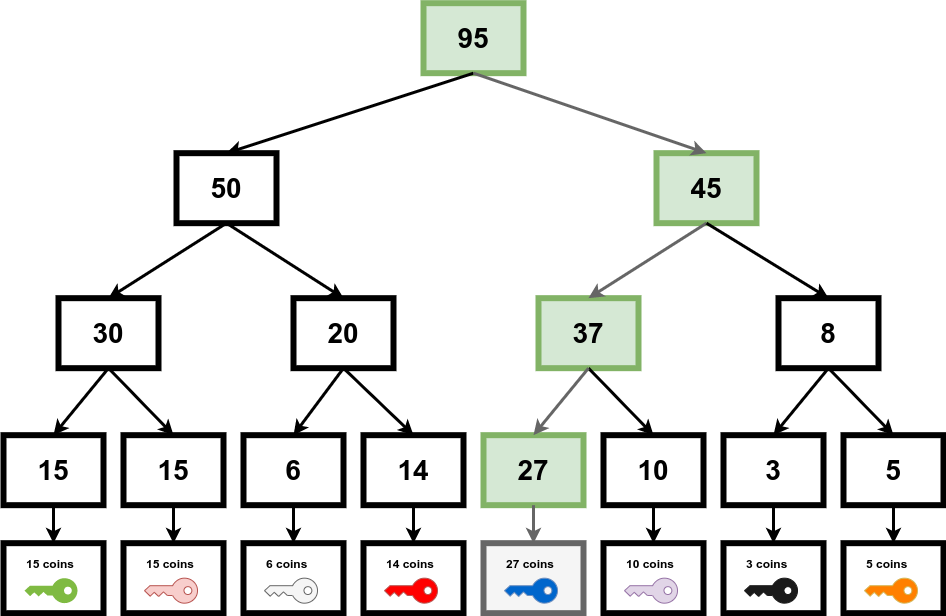

The diagram above was exported from draw.io. Its source (the exported page's mxGraphModel, read from the mxfile embedded in the PNG):
<mxGraphModel dx="1635" dy="846" grid="1" gridSize="10" guides="1" tooltips="1" connect="1" arrows="1" fold="1" page="1" pageScale="1" pageWidth="850" pageHeight="1100" background="#ffffff" math="0" shadow="0">
  <root>
    <mxCell id="0" />
    <mxCell id="1" parent="0" />
    <mxCell id="103a025c959de1d-1" value="&lt;font style=&quot;font-size: 28px&quot;&gt;&lt;b&gt;15&lt;/b&gt;&lt;/font&gt;" style="rounded=0;whiteSpace=wrap;html=1;strokeColor=#000000;strokeWidth=6;fillColor=#ffffff;" parent="1" vertex="1">
      <mxGeometry x="40" y="451.66666666666663" width="100" height="70" as="geometry" />
    </mxCell>
    <mxCell id="103a025c959de1d-6" value="&lt;b&gt;&lt;font style=&quot;font-size: 28px&quot;&gt;15&lt;/font&gt;&lt;/b&gt;" style="rounded=0;whiteSpace=wrap;html=1;strokeColor=#000000;strokeWidth=6;fillColor=#ffffff;" parent="1" vertex="1">
      <mxGeometry x="160" y="451.66666666666663" width="100" height="70" as="geometry" />
    </mxCell>
    <mxCell id="103a025c959de1d-9" value="&lt;font style=&quot;font-size: 28px&quot;&gt;&lt;b&gt;6&lt;/b&gt;&lt;/font&gt;" style="rounded=0;whiteSpace=wrap;html=1;strokeColor=#000000;strokeWidth=6;fillColor=#ffffff;" parent="1" vertex="1">
      <mxGeometry x="280" y="451.66666666666663" width="100" height="70" as="geometry" />
    </mxCell>
    <mxCell id="103a025c959de1d-12" value="&lt;b&gt;&lt;font style=&quot;font-size: 28px&quot;&gt;14&lt;/font&gt;&lt;/b&gt;" style="rounded=0;whiteSpace=wrap;html=1;strokeColor=#000000;strokeWidth=6;fillColor=#ffffff;" parent="1" vertex="1">
      <mxGeometry x="400" y="451.66666666666663" width="100" height="70" as="geometry" />
    </mxCell>
    <mxCell id="103a025c959de1d-15" value="&lt;b&gt;&lt;font style=&quot;font-size: 28px&quot;&gt;27&lt;/font&gt;&lt;/b&gt;" style="rounded=0;whiteSpace=wrap;html=1;strokeColor=#82b366;strokeWidth=6;fillColor=#d5e8d4;" parent="1" vertex="1">
      <mxGeometry x="520" y="451.66666666666663" width="100" height="70" as="geometry" />
    </mxCell>
    <mxCell id="103a025c959de1d-18" value="&lt;font style=&quot;font-size: 28px&quot;&gt;&lt;b&gt;10&lt;/b&gt;&lt;/font&gt;" style="rounded=0;whiteSpace=wrap;html=1;strokeColor=#000000;strokeWidth=6;fillColor=#ffffff;" parent="1" vertex="1">
      <mxGeometry x="640" y="451.66666666666663" width="100" height="70" as="geometry" />
    </mxCell>
    <mxCell id="103a025c959de1d-21" value="&lt;b&gt;&lt;font style=&quot;font-size: 28px&quot;&gt;3&lt;/font&gt;&lt;/b&gt;" style="rounded=0;whiteSpace=wrap;html=1;strokeColor=#000000;strokeWidth=6;fillColor=#ffffff;" parent="1" vertex="1">
      <mxGeometry x="760" y="451.66666666666663" width="100" height="70" as="geometry" />
    </mxCell>
    <mxCell id="103a025c959de1d-24" value="&lt;b&gt;&lt;font style=&quot;font-size: 28px&quot;&gt;5&lt;/font&gt;&lt;/b&gt;" style="rounded=0;whiteSpace=wrap;html=1;strokeColor=#000000;strokeWidth=6;fillColor=#ffffff;" parent="1" vertex="1">
      <mxGeometry x="880" y="451.66666666666663" width="100" height="70" as="geometry" />
    </mxCell>
    <mxCell id="103a025c959de1d-27" value="&lt;b&gt;&lt;font style=&quot;font-size: 28px&quot;&gt;30&lt;/font&gt;&lt;/b&gt;" style="rounded=0;whiteSpace=wrap;html=1;strokeColor=#000000;strokeWidth=6;fillColor=#ffffff;" parent="1" vertex="1">
      <mxGeometry x="95" y="314.66666666666663" width="100" height="70" as="geometry" />
    </mxCell>
    <mxCell id="103a025c959de1d-28" value="" style="endArrow=classic;html=1;strokeWidth=3;entryX=0.5;entryY=0;exitX=0.5;exitY=1;" parent="1" source="103a025c959de1d-27" target="103a025c959de1d-1" edge="1">
      <mxGeometry width="50" height="50" relative="1" as="geometry">
        <mxPoint x="320" y="240" as="sourcePoint" />
        <mxPoint x="370" y="190" as="targetPoint" />
      </mxGeometry>
    </mxCell>
    <mxCell id="103a025c959de1d-29" value="" style="endArrow=classic;html=1;strokeWidth=3;entryX=0.5;entryY=0;exitX=0.5;exitY=1;" parent="1" source="103a025c959de1d-27" target="103a025c959de1d-6" edge="1">
      <mxGeometry width="50" height="50" relative="1" as="geometry">
        <mxPoint x="159.8571428571429" y="360.28571428571433" as="sourcePoint" />
        <mxPoint x="99.85714285714289" y="461.7142857142858" as="targetPoint" />
      </mxGeometry>
    </mxCell>
    <mxCell id="103a025c959de1d-30" value="&lt;font style=&quot;font-size: 28px&quot;&gt;&lt;b&gt;20&lt;/b&gt;&lt;/font&gt;" style="rounded=0;whiteSpace=wrap;html=1;strokeColor=#000000;strokeWidth=6;fillColor=#ffffff;" parent="1" vertex="1">
      <mxGeometry x="330" y="314.66666666666663" width="100" height="70" as="geometry" />
    </mxCell>
    <mxCell id="103a025c959de1d-31" value="" style="endArrow=classic;html=1;strokeWidth=3;entryX=0.5;entryY=0;exitX=0.5;exitY=1;" parent="1" source="103a025c959de1d-30" target="103a025c959de1d-9" edge="1">
      <mxGeometry width="50" height="50" relative="1" as="geometry">
        <mxPoint x="159.8571428571429" y="360.28571428571433" as="sourcePoint" />
        <mxPoint x="99.85714285714289" y="461.7142857142858" as="targetPoint" />
      </mxGeometry>
    </mxCell>
    <mxCell id="103a025c959de1d-32" value="" style="endArrow=classic;html=1;strokeWidth=3;entryX=0.5;entryY=0;exitX=0.5;exitY=1;" parent="1" source="103a025c959de1d-30" target="103a025c959de1d-12" edge="1">
      <mxGeometry width="50" height="50" relative="1" as="geometry">
        <mxPoint x="159.8571428571429" y="360.28571428571433" as="sourcePoint" />
        <mxPoint x="219.8571428571429" y="461.7142857142858" as="targetPoint" />
      </mxGeometry>
    </mxCell>
    <mxCell id="103a025c959de1d-33" value="&lt;b&gt;&lt;font style=&quot;font-size: 28px&quot;&gt;37&lt;/font&gt;&lt;/b&gt;" style="rounded=0;whiteSpace=wrap;html=1;strokeColor=#82b366;strokeWidth=6;fillColor=#d5e8d4;" parent="1" vertex="1">
      <mxGeometry x="575" y="314.66666666666663" width="100" height="70" as="geometry" />
    </mxCell>
    <mxCell id="103a025c959de1d-34" value="" style="endArrow=classic;html=1;strokeWidth=3;entryX=0.5;entryY=0;exitX=0.5;exitY=1;" parent="1" source="103a025c959de1d-33" target="103a025c959de1d-18" edge="1">
      <mxGeometry width="50" height="50" relative="1" as="geometry">
        <mxPoint x="395.57142857142867" y="360.28571428571433" as="sourcePoint" />
        <mxPoint x="459.8571428571429" y="461.7142857142858" as="targetPoint" />
      </mxGeometry>
    </mxCell>
    <mxCell id="103a025c959de1d-35" value="" style="endArrow=classic;html=1;strokeWidth=3;entryX=0.5;entryY=0;exitX=0.5;exitY=1;fillColor=#f5f5f5;strokeColor=#666666;" parent="1" source="103a025c959de1d-33" target="103a025c959de1d-15" edge="1">
      <mxGeometry width="50" height="50" relative="1" as="geometry">
        <mxPoint x="405.57142857142867" y="370.28571428571433" as="sourcePoint" />
        <mxPoint x="469.8571428571429" y="471.7142857142858" as="targetPoint" />
      </mxGeometry>
    </mxCell>
    <mxCell id="103a025c959de1d-36" value="" style="rounded=0;whiteSpace=wrap;html=1;strokeColor=#000000;strokeWidth=6;fillColor=#ffffff;" parent="1" vertex="1">
      <mxGeometry x="40" y="559.6666666666666" width="100" height="70" as="geometry" />
    </mxCell>
    <mxCell id="103a025c959de1d-37" value="" style="shadow=0;dashed=0;html=1;strokeColor=none;labelPosition=center;verticalLabelPosition=bottom;verticalAlign=top;shape=mxgraph.office.security.key_permissions;fillColor=#7FBA42;rotation=90;" parent="1" vertex="1">
      <mxGeometry x="75" y="580.6666666666666" width="25" height="53" as="geometry" />
    </mxCell>
    <mxCell id="103a025c959de1d-38" value="&lt;b&gt;15 coins&lt;/b&gt;" style="text;html=1;resizable=0;points=[];autosize=1;align=left;verticalAlign=top;spacingTop=-4;" parent="1" vertex="1">
      <mxGeometry x="61" y="570.6666666666666" width="60" height="20" as="geometry" />
    </mxCell>
    <mxCell id="103a025c959de1d-39" value="" style="rounded=0;whiteSpace=wrap;html=1;strokeColor=#000000;strokeWidth=6;fillColor=#ffffff;" parent="1" vertex="1">
      <mxGeometry x="160" y="559.6666666666666" width="100" height="70" as="geometry" />
    </mxCell>
    <mxCell id="103a025c959de1d-40" value="" style="shadow=0;dashed=0;html=1;strokeColor=#b85450;labelPosition=center;verticalLabelPosition=bottom;verticalAlign=top;shape=mxgraph.office.security.key_permissions;fillColor=#f8cecc;rotation=90;" parent="1" vertex="1">
      <mxGeometry x="195" y="580.6666666666666" width="25" height="53" as="geometry" />
    </mxCell>
    <mxCell id="103a025c959de1d-41" value="&lt;b&gt;15 coins&lt;/b&gt;" style="text;html=1;resizable=0;points=[];autosize=1;align=left;verticalAlign=top;spacingTop=-4;" parent="1" vertex="1">
      <mxGeometry x="181" y="570.6666666666666" width="60" height="20" as="geometry" />
    </mxCell>
    <mxCell id="103a025c959de1d-42" value="" style="rounded=0;whiteSpace=wrap;html=1;strokeColor=#000000;strokeWidth=6;fillColor=#ffffff;" parent="1" vertex="1">
      <mxGeometry x="280" y="559.6666666666666" width="100" height="70" as="geometry" />
    </mxCell>
    <mxCell id="103a025c959de1d-43" value="" style="shadow=0;dashed=0;html=1;strokeColor=#666666;labelPosition=center;verticalLabelPosition=bottom;verticalAlign=top;shape=mxgraph.office.security.key_permissions;fillColor=#f5f5f5;rotation=90;" parent="1" vertex="1">
      <mxGeometry x="315" y="580.6666666666666" width="25" height="53" as="geometry" />
    </mxCell>
    <mxCell id="103a025c959de1d-44" value="&lt;b&gt;6 coins&lt;/b&gt;" style="text;html=1;resizable=0;points=[];autosize=1;align=left;verticalAlign=top;spacingTop=-4;" parent="1" vertex="1">
      <mxGeometry x="301" y="570.6666666666666" width="60" height="20" as="geometry" />
    </mxCell>
    <mxCell id="103a025c959de1d-45" value="" style="rounded=0;whiteSpace=wrap;html=1;strokeColor=#000000;strokeWidth=6;fillColor=#ffffff;" parent="1" vertex="1">
      <mxGeometry x="400" y="559.6666666666666" width="100" height="70" as="geometry" />
    </mxCell>
    <mxCell id="103a025c959de1d-46" value="" style="shadow=0;dashed=0;html=1;strokeColor=#b85450;labelPosition=center;verticalLabelPosition=bottom;verticalAlign=top;shape=mxgraph.office.security.key_permissions;fillColor=#FF0000;rotation=90;" parent="1" vertex="1">
      <mxGeometry x="435" y="580.6666666666666" width="25" height="53" as="geometry" />
    </mxCell>
    <mxCell id="103a025c959de1d-47" value="&lt;b&gt;14 coins&lt;/b&gt;" style="text;html=1;resizable=0;points=[];autosize=1;align=left;verticalAlign=top;spacingTop=-4;" parent="1" vertex="1">
      <mxGeometry x="421" y="570.6666666666666" width="60" height="20" as="geometry" />
    </mxCell>
    <mxCell id="103a025c959de1d-48" value="" style="rounded=0;whiteSpace=wrap;html=1;strokeColor=#666666;strokeWidth=6;fillColor=#f5f5f5;" parent="1" vertex="1">
      <mxGeometry x="520" y="559.6666666666666" width="100" height="70" as="geometry" />
    </mxCell>
    <mxCell id="103a025c959de1d-49" value="" style="shadow=0;dashed=0;html=1;strokeColor=#6c8ebf;labelPosition=center;verticalLabelPosition=bottom;verticalAlign=top;shape=mxgraph.office.security.key_permissions;fillColor=#0066CC;rotation=90;" parent="1" vertex="1">
      <mxGeometry x="555" y="580.6666666666666" width="25" height="53" as="geometry" />
    </mxCell>
    <mxCell id="103a025c959de1d-50" value="&lt;b&gt;27 coins&lt;/b&gt;" style="text;html=1;resizable=0;points=[];autosize=1;align=left;verticalAlign=top;spacingTop=-4;" parent="1" vertex="1">
      <mxGeometry x="541" y="570.6666666666666" width="60" height="20" as="geometry" />
    </mxCell>
    <mxCell id="103a025c959de1d-51" value="" style="rounded=0;whiteSpace=wrap;html=1;strokeColor=#000000;strokeWidth=6;fillColor=#ffffff;" parent="1" vertex="1">
      <mxGeometry x="640" y="559.6666666666666" width="100" height="70" as="geometry" />
    </mxCell>
    <mxCell id="103a025c959de1d-52" value="" style="shadow=0;dashed=0;html=1;strokeColor=#9673a6;labelPosition=center;verticalLabelPosition=bottom;verticalAlign=top;shape=mxgraph.office.security.key_permissions;fillColor=#e1d5e7;rotation=90;" parent="1" vertex="1">
      <mxGeometry x="675" y="580.6666666666666" width="25" height="53" as="geometry" />
    </mxCell>
    <mxCell id="103a025c959de1d-53" value="&lt;b&gt;10 coins&lt;/b&gt;" style="text;html=1;resizable=0;points=[];autosize=1;align=left;verticalAlign=top;spacingTop=-4;" parent="1" vertex="1">
      <mxGeometry x="661" y="570.6666666666666" width="60" height="20" as="geometry" />
    </mxCell>
    <mxCell id="103a025c959de1d-54" value="" style="rounded=0;whiteSpace=wrap;html=1;strokeColor=#000000;strokeWidth=6;fillColor=#ffffff;" parent="1" vertex="1">
      <mxGeometry x="760" y="559.6666666666666" width="100" height="70" as="geometry" />
    </mxCell>
    <mxCell id="103a025c959de1d-55" value="" style="shadow=0;dashed=0;html=1;strokeColor=#1A1A1A;labelPosition=center;verticalLabelPosition=bottom;verticalAlign=top;shape=mxgraph.office.security.key_permissions;fillColor=#1A1A1A;rotation=90;" parent="1" vertex="1">
      <mxGeometry x="795" y="580.6666666666666" width="25" height="53" as="geometry" />
    </mxCell>
    <mxCell id="103a025c959de1d-56" value="&lt;b&gt;3 coins&lt;/b&gt;" style="text;html=1;resizable=0;points=[];autosize=1;align=left;verticalAlign=top;spacingTop=-4;" parent="1" vertex="1">
      <mxGeometry x="781" y="570.6666666666666" width="60" height="20" as="geometry" />
    </mxCell>
    <mxCell id="103a025c959de1d-57" value="" style="rounded=0;whiteSpace=wrap;html=1;strokeColor=#000000;strokeWidth=6;fillColor=#ffffff;" parent="1" vertex="1">
      <mxGeometry x="880" y="559.6666666666666" width="100" height="70" as="geometry" />
    </mxCell>
    <mxCell id="103a025c959de1d-58" value="" style="shadow=0;dashed=0;html=1;strokeColor=#d6b656;labelPosition=center;verticalLabelPosition=bottom;verticalAlign=top;shape=mxgraph.office.security.key_permissions;fillColor=#FF8000;rotation=90;" parent="1" vertex="1">
      <mxGeometry x="915" y="580.6666666666666" width="25" height="53" as="geometry" />
    </mxCell>
    <mxCell id="103a025c959de1d-59" value="&lt;b&gt;5 coins&lt;/b&gt;" style="text;html=1;resizable=0;points=[];autosize=1;align=left;verticalAlign=top;spacingTop=-4;" parent="1" vertex="1">
      <mxGeometry x="901" y="570.6666666666666" width="60" height="20" as="geometry" />
    </mxCell>
    <mxCell id="103a025c959de1d-60" value="&lt;span style=&quot;font-size: 28px&quot;&gt;&lt;b&gt;8&lt;/b&gt;&lt;/span&gt;" style="rounded=0;whiteSpace=wrap;html=1;strokeColor=#000000;strokeWidth=6;fillColor=#ffffff;" parent="1" vertex="1">
      <mxGeometry x="815" y="314.66666666666663" width="100" height="70" as="geometry" />
    </mxCell>
    <mxCell id="103a025c959de1d-61" value="" style="endArrow=classic;html=1;strokeWidth=3;entryX=0.5;entryY=0;exitX=0.5;exitY=1;" parent="1" source="103a025c959de1d-60" target="103a025c959de1d-24" edge="1">
      <mxGeometry width="50" height="50" relative="1" as="geometry">
        <mxPoint x="639.8571428571429" y="360.28571428571433" as="sourcePoint" />
        <mxPoint x="699.8571428571429" y="461.7142857142858" as="targetPoint" />
      </mxGeometry>
    </mxCell>
    <mxCell id="103a025c959de1d-62" value="" style="endArrow=classic;html=1;strokeWidth=3;entryX=0.5;entryY=0;exitX=0.5;exitY=1;" parent="1" source="103a025c959de1d-60" target="103a025c959de1d-21" edge="1">
      <mxGeometry width="50" height="50" relative="1" as="geometry">
        <mxPoint x="639.8571428571429" y="360.28571428571433" as="sourcePoint" />
        <mxPoint x="699.8571428571429" y="461.7142857142858" as="targetPoint" />
      </mxGeometry>
    </mxCell>
    <mxCell id="103a025c959de1d-63" value="" style="endArrow=classic;html=1;strokeWidth=3;entryX=0.5;entryY=0;exitX=0.5;exitY=1;" parent="1" source="103a025c959de1d-1" target="103a025c959de1d-36" edge="1">
      <mxGeometry width="50" height="50" relative="1" as="geometry">
        <mxPoint x="159.8571428571429" y="360.28571428571433" as="sourcePoint" />
        <mxPoint x="99.85714285714289" y="461.7142857142858" as="targetPoint" />
      </mxGeometry>
    </mxCell>
    <mxCell id="103a025c959de1d-64" value="" style="endArrow=classic;html=1;strokeWidth=3;entryX=0.5;entryY=0;exitX=0.5;exitY=1;" parent="1" source="103a025c959de1d-6" target="103a025c959de1d-39" edge="1">
      <mxGeometry width="50" height="50" relative="1" as="geometry">
        <mxPoint x="169.8571428571429" y="370.28571428571433" as="sourcePoint" />
        <mxPoint x="109.85714285714289" y="471.7142857142858" as="targetPoint" />
      </mxGeometry>
    </mxCell>
    <mxCell id="103a025c959de1d-65" value="" style="endArrow=classic;html=1;strokeWidth=3;entryX=0.5;entryY=0;exitX=0.5;exitY=1;" parent="1" source="103a025c959de1d-9" target="103a025c959de1d-42" edge="1">
      <mxGeometry width="50" height="50" relative="1" as="geometry">
        <mxPoint x="219.8571428571429" y="531.7142857142858" as="sourcePoint" />
        <mxPoint x="219.8571428571429" y="570.2857142857144" as="targetPoint" />
      </mxGeometry>
    </mxCell>
    <mxCell id="103a025c959de1d-66" value="" style="endArrow=classic;html=1;strokeWidth=3;entryX=0.5;entryY=0;exitX=0.5;exitY=1;" parent="1" source="103a025c959de1d-12" target="103a025c959de1d-45" edge="1">
      <mxGeometry width="50" height="50" relative="1" as="geometry">
        <mxPoint x="229.8571428571429" y="541.7142857142858" as="sourcePoint" />
        <mxPoint x="229.8571428571429" y="580.2857142857144" as="targetPoint" />
      </mxGeometry>
    </mxCell>
    <mxCell id="103a025c959de1d-67" value="" style="endArrow=classic;html=1;strokeWidth=3;entryX=0.5;entryY=0;exitX=0.5;exitY=1;fillColor=#f5f5f5;strokeColor=#666666;" parent="1" source="103a025c959de1d-15" target="103a025c959de1d-48" edge="1">
      <mxGeometry width="50" height="50" relative="1" as="geometry">
        <mxPoint x="239.8571428571429" y="551.7142857142858" as="sourcePoint" />
        <mxPoint x="239.8571428571429" y="590.2857142857144" as="targetPoint" />
      </mxGeometry>
    </mxCell>
    <mxCell id="103a025c959de1d-68" value="" style="endArrow=classic;html=1;strokeWidth=3;entryX=0.5;entryY=0;exitX=0.5;exitY=1;" parent="1" source="103a025c959de1d-18" target="103a025c959de1d-51" edge="1">
      <mxGeometry width="50" height="50" relative="1" as="geometry">
        <mxPoint x="249.8571428571429" y="561.7142857142858" as="sourcePoint" />
        <mxPoint x="249.8571428571429" y="600.2857142857144" as="targetPoint" />
      </mxGeometry>
    </mxCell>
    <mxCell id="103a025c959de1d-69" value="" style="endArrow=classic;html=1;strokeWidth=3;entryX=0.5;entryY=0;exitX=0.5;exitY=1;" parent="1" source="103a025c959de1d-21" target="103a025c959de1d-54" edge="1">
      <mxGeometry width="50" height="50" relative="1" as="geometry">
        <mxPoint x="259.8571428571429" y="571.7142857142858" as="sourcePoint" />
        <mxPoint x="259.8571428571429" y="610.2857142857144" as="targetPoint" />
      </mxGeometry>
    </mxCell>
    <mxCell id="103a025c959de1d-70" value="" style="endArrow=classic;html=1;strokeWidth=3;entryX=0.5;entryY=0;exitX=0.5;exitY=1;" parent="1" source="103a025c959de1d-24" target="103a025c959de1d-57" edge="1">
      <mxGeometry width="50" height="50" relative="1" as="geometry">
        <mxPoint x="269.8571428571429" y="581.7142857142858" as="sourcePoint" />
        <mxPoint x="269.8571428571429" y="620.2857142857144" as="targetPoint" />
      </mxGeometry>
    </mxCell>
    <mxCell id="103a025c959de1d-71" value="&lt;b&gt;&lt;font style=&quot;font-size: 28px&quot;&gt;50&lt;/font&gt;&lt;/b&gt;" style="rounded=0;whiteSpace=wrap;html=1;strokeColor=#000000;strokeWidth=6;fillColor=#ffffff;" parent="1" vertex="1">
      <mxGeometry x="213" y="169.66666666666663" width="100" height="70" as="geometry" />
    </mxCell>
    <mxCell id="103a025c959de1d-72" value="&lt;b&gt;&lt;font style=&quot;font-size: 28px&quot;&gt;45&lt;/font&gt;&lt;/b&gt;" style="rounded=0;whiteSpace=wrap;html=1;strokeColor=#82b366;strokeWidth=6;fillColor=#d5e8d4;" parent="1" vertex="1">
      <mxGeometry x="693" y="169.66666666666663" width="100" height="70" as="geometry" />
    </mxCell>
    <mxCell id="103a025c959de1d-73" value="" style="endArrow=classic;html=1;strokeWidth=3;entryX=0.5;entryY=0;exitX=0.5;exitY=1;" parent="1" source="103a025c959de1d-71" target="103a025c959de1d-27" edge="1">
      <mxGeometry width="50" height="50" relative="1" as="geometry">
        <mxPoint x="390" y="190" as="sourcePoint" />
        <mxPoint x="440" y="140" as="targetPoint" />
      </mxGeometry>
    </mxCell>
    <mxCell id="103a025c959de1d-75" value="" style="endArrow=classic;html=1;strokeWidth=3;exitX=0.5;exitY=1;entryX=0.5;entryY=0;" parent="1" source="103a025c959de1d-71" target="103a025c959de1d-30" edge="1">
      <mxGeometry width="50" height="50" relative="1" as="geometry">
        <mxPoint x="400" y="230" as="sourcePoint" />
        <mxPoint x="450" y="180" as="targetPoint" />
      </mxGeometry>
    </mxCell>
    <mxCell id="103a025c959de1d-77" value="" style="endArrow=classic;html=1;strokeWidth=3;entryX=0.5;entryY=0;exitX=0.5;exitY=1;fillColor=#f5f5f5;strokeColor=#666666;" parent="1" source="103a025c959de1d-72" target="103a025c959de1d-33" edge="1">
      <mxGeometry width="50" height="50" relative="1" as="geometry">
        <mxPoint x="560" y="220" as="sourcePoint" />
        <mxPoint x="610" y="170" as="targetPoint" />
      </mxGeometry>
    </mxCell>
    <mxCell id="103a025c959de1d-79" value="" style="endArrow=classic;html=1;strokeWidth=3;exitX=0.5;exitY=1;entryX=0.5;entryY=0;" parent="1" source="103a025c959de1d-72" target="103a025c959de1d-60" edge="1">
      <mxGeometry width="50" height="50" relative="1" as="geometry">
        <mxPoint x="940" y="180" as="sourcePoint" />
        <mxPoint x="990" y="130" as="targetPoint" />
      </mxGeometry>
    </mxCell>
    <mxCell id="103a025c959de1d-81" value="&lt;b&gt;&lt;font style=&quot;font-size: 28px&quot;&gt;95&lt;/font&gt;&lt;/b&gt;" style="rounded=0;whiteSpace=wrap;html=1;strokeColor=#82b366;strokeWidth=6;fillColor=#d5e8d4;" parent="1" vertex="1">
      <mxGeometry x="460" y="19.66666666666663" width="100" height="70" as="geometry" />
    </mxCell>
    <mxCell id="103a025c959de1d-82" value="" style="endArrow=classic;html=1;strokeWidth=3;entryX=0.5;entryY=0;exitX=0.5;exitY=1;" parent="1" source="103a025c959de1d-81" target="103a025c959de1d-71" edge="1">
      <mxGeometry width="50" height="50" relative="1" as="geometry">
        <mxPoint x="510" y="180" as="sourcePoint" />
        <mxPoint x="560" y="130" as="targetPoint" />
      </mxGeometry>
    </mxCell>
    <mxCell id="103a025c959de1d-84" value="" style="endArrow=classic;html=1;strokeWidth=3;exitX=0.5;exitY=1;entryX=0.5;entryY=0;fillColor=#f5f5f5;strokeColor=#666666;" parent="1" source="103a025c959de1d-81" target="103a025c959de1d-72" edge="1">
      <mxGeometry width="50" height="50" relative="1" as="geometry">
        <mxPoint x="720" y="200" as="sourcePoint" />
        <mxPoint x="770" y="150" as="targetPoint" />
      </mxGeometry>
    </mxCell>
  </root>
</mxGraphModel>